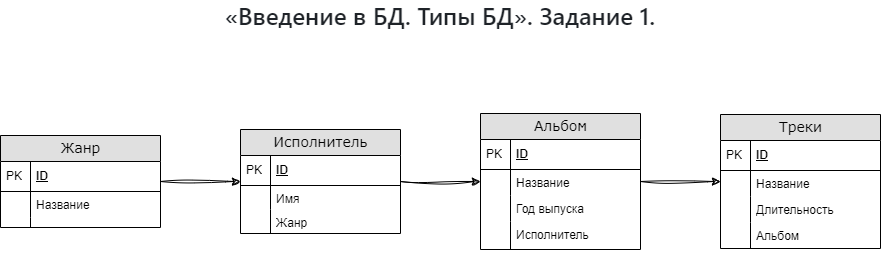

The diagram above was exported from draw.io. Its source (the exported page's mxGraphModel, read from the mxfile embedded in the PNG):
<mxGraphModel dx="1434" dy="780" grid="1" gridSize="10" guides="1" tooltips="1" connect="1" arrows="1" fold="1" page="1" pageScale="1" pageWidth="1169" pageHeight="827" background="none" math="0" shadow="0">
  <root>
    <mxCell id="0" />
    <mxCell id="1" parent="0" />
    <mxCell id="83qIvf34ZbuuLf_Xbf8a-100" value="" style="edgeStyle=orthogonalEdgeStyle;rounded=0;sketch=1;hachureGap=4;jiggle=2;curveFitting=1;orthogonalLoop=1;jettySize=auto;html=1;fontFamily=Architects Daughter;fontSource=https%3A%2F%2Ffonts.googleapis.com%2Fcss%3Ffamily%3DArchitects%2BDaughter;" parent="1" source="2e49270ec7c68f3f-19" target="83qIvf34ZbuuLf_Xbf8a-93" edge="1">
      <mxGeometry relative="1" as="geometry" />
    </mxCell>
    <mxCell id="2e49270ec7c68f3f-19" value="Жанр" style="swimlane;html=1;fontStyle=0;childLayout=stackLayout;horizontal=1;startSize=26;fillColor=#e0e0e0;horizontalStack=0;resizeParent=1;resizeLast=0;collapsible=1;marginBottom=0;swimlaneFillColor=#ffffff;align=center;rounded=0;shadow=0;comic=0;labelBackgroundColor=none;strokeWidth=1;fontFamily=Verdana;fontSize=14;textDirection=ltr;" parent="1" vertex="1">
      <mxGeometry x="100" y="172" width="160" height="92" as="geometry" />
    </mxCell>
    <mxCell id="2e49270ec7c68f3f-20" value="ID" style="shape=partialRectangle;top=0;left=0;right=0;bottom=1;html=1;align=left;verticalAlign=middle;fillColor=none;spacingLeft=34;spacingRight=4;whiteSpace=wrap;overflow=hidden;rotatable=0;points=[[0,0.5],[1,0.5]];portConstraint=eastwest;dropTarget=0;fontStyle=5;textDirection=ltr;" parent="2e49270ec7c68f3f-19" vertex="1">
      <mxGeometry y="26" width="160" height="30" as="geometry" />
    </mxCell>
    <mxCell id="2e49270ec7c68f3f-21" value="PK" style="shape=partialRectangle;top=0;left=0;bottom=0;html=1;fillColor=none;align=left;verticalAlign=middle;spacingLeft=4;spacingRight=4;whiteSpace=wrap;overflow=hidden;rotatable=0;points=[];portConstraint=eastwest;part=1;textDirection=ltr;" parent="2e49270ec7c68f3f-20" vertex="1" connectable="0">
      <mxGeometry width="30" height="30" as="geometry" />
    </mxCell>
    <mxCell id="2e49270ec7c68f3f-22" value="Название" style="shape=partialRectangle;top=0;left=0;right=0;bottom=0;html=1;align=left;verticalAlign=top;fillColor=none;spacingLeft=34;spacingRight=4;whiteSpace=wrap;overflow=hidden;rotatable=0;points=[[0,0.5],[1,0.5]];portConstraint=eastwest;dropTarget=0;textDirection=ltr;" parent="2e49270ec7c68f3f-19" vertex="1">
      <mxGeometry y="56" width="160" height="26" as="geometry" />
    </mxCell>
    <mxCell id="2e49270ec7c68f3f-23" value="" style="shape=partialRectangle;top=0;left=0;bottom=0;html=1;fillColor=none;align=left;verticalAlign=top;spacingLeft=4;spacingRight=4;whiteSpace=wrap;overflow=hidden;rotatable=0;points=[];portConstraint=eastwest;part=1;textDirection=ltr;" parent="2e49270ec7c68f3f-22" vertex="1" connectable="0">
      <mxGeometry width="30" height="26" as="geometry" />
    </mxCell>
    <mxCell id="2e49270ec7c68f3f-28" value="" style="shape=partialRectangle;top=0;left=0;right=0;bottom=0;html=1;align=left;verticalAlign=top;fillColor=none;spacingLeft=34;spacingRight=4;whiteSpace=wrap;overflow=hidden;rotatable=0;points=[[0,0.5],[1,0.5]];portConstraint=eastwest;dropTarget=0;textDirection=ltr;" parent="2e49270ec7c68f3f-19" vertex="1">
      <mxGeometry y="82" width="160" height="10" as="geometry" />
    </mxCell>
    <mxCell id="2e49270ec7c68f3f-29" value="" style="shape=partialRectangle;top=0;left=0;bottom=0;html=1;fillColor=none;align=left;verticalAlign=top;spacingLeft=4;spacingRight=4;whiteSpace=wrap;overflow=hidden;rotatable=0;points=[];portConstraint=eastwest;part=1;textDirection=ltr;" parent="2e49270ec7c68f3f-28" vertex="1" connectable="0">
      <mxGeometry width="30" height="10" as="geometry" />
    </mxCell>
    <mxCell id="83qIvf34ZbuuLf_Xbf8a-58" value="" style="edgeStyle=orthogonalEdgeStyle;rounded=0;hachureGap=4;orthogonalLoop=1;jettySize=auto;html=1;fontFamily=Architects Daughter;fontSource=https%3A%2F%2Ffonts.googleapis.com%2Fcss%3Ffamily%3DArchitects%2BDaughter;" parent="1" edge="1">
      <mxGeometry relative="1" as="geometry">
        <mxPoint x="230" y="165" as="sourcePoint" />
      </mxGeometry>
    </mxCell>
    <mxCell id="83qIvf34ZbuuLf_Xbf8a-72" value="" style="edgeStyle=orthogonalEdgeStyle;rounded=0;hachureGap=4;orthogonalLoop=1;jettySize=auto;html=1;fontFamily=Architects Daughter;fontSource=https%3A%2F%2Ffonts.googleapis.com%2Fcss%3Ffamily%3DArchitects%2BDaughter;" parent="1" edge="1">
      <mxGeometry relative="1" as="geometry">
        <mxPoint x="520" y="165" as="sourcePoint" />
      </mxGeometry>
    </mxCell>
    <mxCell id="83qIvf34ZbuuLf_Xbf8a-88" value="" style="edgeStyle=orthogonalEdgeStyle;rounded=0;sketch=1;hachureGap=4;jiggle=2;curveFitting=1;orthogonalLoop=1;jettySize=auto;html=1;fontFamily=Architects Daughter;fontSource=https%3A%2F%2Ffonts.googleapis.com%2Fcss%3Ffamily%3DArchitects%2BDaughter;" parent="1" edge="1">
      <mxGeometry relative="1" as="geometry">
        <mxPoint x="760" y="165" as="sourcePoint" />
      </mxGeometry>
    </mxCell>
    <mxCell id="83qIvf34ZbuuLf_Xbf8a-108" value="" style="edgeStyle=orthogonalEdgeStyle;rounded=0;sketch=1;hachureGap=4;jiggle=2;curveFitting=1;orthogonalLoop=1;jettySize=auto;html=1;fontFamily=Architects Daughter;fontSource=https%3A%2F%2Ffonts.googleapis.com%2Fcss%3Ffamily%3DArchitects%2BDaughter;" parent="1" source="83qIvf34ZbuuLf_Xbf8a-93" target="83qIvf34ZbuuLf_Xbf8a-101" edge="1">
      <mxGeometry relative="1" as="geometry" />
    </mxCell>
    <mxCell id="83qIvf34ZbuuLf_Xbf8a-93" value="Исполнитель" style="swimlane;html=1;fontStyle=0;childLayout=stackLayout;horizontal=1;startSize=26;fillColor=#e0e0e0;horizontalStack=0;resizeParent=1;resizeLast=0;collapsible=1;marginBottom=0;swimlaneFillColor=#ffffff;align=center;rounded=0;shadow=0;comic=0;labelBackgroundColor=none;strokeWidth=1;fontFamily=Verdana;fontSize=14;textDirection=ltr;" parent="1" vertex="1">
      <mxGeometry x="340" y="166" width="160" height="104" as="geometry" />
    </mxCell>
    <mxCell id="83qIvf34ZbuuLf_Xbf8a-94" value="ID" style="shape=partialRectangle;top=0;left=0;right=0;bottom=1;html=1;align=left;verticalAlign=middle;fillColor=none;spacingLeft=34;spacingRight=4;whiteSpace=wrap;overflow=hidden;rotatable=0;points=[[0,0.5],[1,0.5]];portConstraint=eastwest;dropTarget=0;fontStyle=5;textDirection=ltr;" parent="83qIvf34ZbuuLf_Xbf8a-93" vertex="1">
      <mxGeometry y="26" width="160" height="30" as="geometry" />
    </mxCell>
    <mxCell id="83qIvf34ZbuuLf_Xbf8a-95" value="PK" style="shape=partialRectangle;top=0;left=0;bottom=0;html=1;fillColor=none;align=left;verticalAlign=middle;spacingLeft=4;spacingRight=4;whiteSpace=wrap;overflow=hidden;rotatable=0;points=[];portConstraint=eastwest;part=1;textDirection=ltr;" parent="83qIvf34ZbuuLf_Xbf8a-94" vertex="1" connectable="0">
      <mxGeometry width="30" height="30" as="geometry" />
    </mxCell>
    <mxCell id="83qIvf34ZbuuLf_Xbf8a-96" value="Имя" style="shape=partialRectangle;top=0;left=0;right=0;bottom=0;html=1;align=left;verticalAlign=top;fillColor=none;spacingLeft=34;spacingRight=4;whiteSpace=wrap;overflow=hidden;rotatable=0;points=[[0,0.5],[1,0.5]];portConstraint=eastwest;dropTarget=0;textDirection=ltr;" parent="83qIvf34ZbuuLf_Xbf8a-93" vertex="1">
      <mxGeometry y="56" width="160" height="24" as="geometry" />
    </mxCell>
    <mxCell id="83qIvf34ZbuuLf_Xbf8a-97" value="" style="shape=partialRectangle;top=0;left=0;bottom=0;html=1;fillColor=none;align=left;verticalAlign=top;spacingLeft=4;spacingRight=4;whiteSpace=wrap;overflow=hidden;rotatable=0;points=[];portConstraint=eastwest;part=1;textDirection=ltr;" parent="83qIvf34ZbuuLf_Xbf8a-96" vertex="1" connectable="0">
      <mxGeometry width="30" height="24" as="geometry" />
    </mxCell>
    <mxCell id="83qIvf34ZbuuLf_Xbf8a-119" value="Жанр" style="shape=partialRectangle;top=0;left=0;right=0;bottom=0;html=1;align=left;verticalAlign=top;fillColor=none;spacingLeft=34;spacingRight=4;whiteSpace=wrap;overflow=hidden;rotatable=0;points=[[0,0.5],[1,0.5]];portConstraint=eastwest;dropTarget=0;textDirection=ltr;" parent="83qIvf34ZbuuLf_Xbf8a-93" vertex="1">
      <mxGeometry y="80" width="160" height="24" as="geometry" />
    </mxCell>
    <mxCell id="83qIvf34ZbuuLf_Xbf8a-120" value="" style="shape=partialRectangle;top=0;left=0;bottom=0;html=1;fillColor=none;align=left;verticalAlign=top;spacingLeft=4;spacingRight=4;whiteSpace=wrap;overflow=hidden;rotatable=0;points=[];portConstraint=eastwest;part=1;textDirection=ltr;" parent="83qIvf34ZbuuLf_Xbf8a-119" vertex="1" connectable="0">
      <mxGeometry width="30" height="24" as="geometry" />
    </mxCell>
    <mxCell id="83qIvf34ZbuuLf_Xbf8a-118" value="" style="edgeStyle=orthogonalEdgeStyle;rounded=0;sketch=1;hachureGap=4;jiggle=2;curveFitting=1;orthogonalLoop=1;jettySize=auto;html=1;fontFamily=Architects Daughter;fontSource=https%3A%2F%2Ffonts.googleapis.com%2Fcss%3Ffamily%3DArchitects%2BDaughter;" parent="1" source="83qIvf34ZbuuLf_Xbf8a-101" target="83qIvf34ZbuuLf_Xbf8a-111" edge="1">
      <mxGeometry relative="1" as="geometry" />
    </mxCell>
    <mxCell id="83qIvf34ZbuuLf_Xbf8a-101" value="Альбом" style="swimlane;html=1;fontStyle=0;childLayout=stackLayout;horizontal=1;startSize=26;fillColor=#e0e0e0;horizontalStack=0;resizeParent=1;resizeLast=0;collapsible=1;marginBottom=0;swimlaneFillColor=#ffffff;align=center;rounded=0;shadow=0;comic=0;labelBackgroundColor=none;strokeWidth=1;fontFamily=Verdana;fontSize=14;textDirection=ltr;" parent="1" vertex="1">
      <mxGeometry x="580" y="150" width="160" height="136" as="geometry" />
    </mxCell>
    <mxCell id="83qIvf34ZbuuLf_Xbf8a-102" value="ID" style="shape=partialRectangle;top=0;left=0;right=0;bottom=1;html=1;align=left;verticalAlign=middle;fillColor=none;spacingLeft=34;spacingRight=4;whiteSpace=wrap;overflow=hidden;rotatable=0;points=[[0,0.5],[1,0.5]];portConstraint=eastwest;dropTarget=0;fontStyle=5;textDirection=ltr;" parent="83qIvf34ZbuuLf_Xbf8a-101" vertex="1">
      <mxGeometry y="26" width="160" height="30" as="geometry" />
    </mxCell>
    <mxCell id="83qIvf34ZbuuLf_Xbf8a-103" value="PK" style="shape=partialRectangle;top=0;left=0;bottom=0;html=1;fillColor=none;align=left;verticalAlign=middle;spacingLeft=4;spacingRight=4;whiteSpace=wrap;overflow=hidden;rotatable=0;points=[];portConstraint=eastwest;part=1;textDirection=ltr;" parent="83qIvf34ZbuuLf_Xbf8a-102" vertex="1" connectable="0">
      <mxGeometry width="30" height="30" as="geometry" />
    </mxCell>
    <mxCell id="83qIvf34ZbuuLf_Xbf8a-104" value="Название" style="shape=partialRectangle;top=0;left=0;right=0;bottom=0;html=1;align=left;verticalAlign=top;fillColor=none;spacingLeft=34;spacingRight=4;whiteSpace=wrap;overflow=hidden;rotatable=0;points=[[0,0.5],[1,0.5]];portConstraint=eastwest;dropTarget=0;textDirection=ltr;" parent="83qIvf34ZbuuLf_Xbf8a-101" vertex="1">
      <mxGeometry y="56" width="160" height="26" as="geometry" />
    </mxCell>
    <mxCell id="83qIvf34ZbuuLf_Xbf8a-105" value="" style="shape=partialRectangle;top=0;left=0;bottom=0;html=1;fillColor=none;align=left;verticalAlign=top;spacingLeft=4;spacingRight=4;whiteSpace=wrap;overflow=hidden;rotatable=0;points=[];portConstraint=eastwest;part=1;textDirection=ltr;" parent="83qIvf34ZbuuLf_Xbf8a-104" vertex="1" connectable="0">
      <mxGeometry width="30" height="26" as="geometry" />
    </mxCell>
    <mxCell id="83qIvf34ZbuuLf_Xbf8a-130" value="Год выпуска" style="shape=partialRectangle;top=0;left=0;right=0;bottom=0;html=1;align=left;verticalAlign=top;fillColor=none;spacingLeft=34;spacingRight=4;whiteSpace=wrap;overflow=hidden;rotatable=0;points=[[0,0.5],[1,0.5]];portConstraint=eastwest;dropTarget=0;textDirection=ltr;" parent="83qIvf34ZbuuLf_Xbf8a-101" vertex="1">
      <mxGeometry y="82" width="160" height="26" as="geometry" />
    </mxCell>
    <mxCell id="83qIvf34ZbuuLf_Xbf8a-131" value="" style="shape=partialRectangle;top=0;left=0;bottom=0;html=1;fillColor=none;align=left;verticalAlign=top;spacingLeft=4;spacingRight=4;whiteSpace=wrap;overflow=hidden;rotatable=0;points=[];portConstraint=eastwest;part=1;textDirection=ltr;" parent="83qIvf34ZbuuLf_Xbf8a-130" vertex="1" connectable="0">
      <mxGeometry width="30" height="26" as="geometry" />
    </mxCell>
    <mxCell id="83qIvf34ZbuuLf_Xbf8a-121" value="Исполнитель" style="shape=partialRectangle;top=0;left=0;right=0;bottom=0;html=1;align=left;verticalAlign=top;fillColor=none;spacingLeft=34;spacingRight=4;whiteSpace=wrap;overflow=hidden;rotatable=0;points=[[0,0.5],[1,0.5]];portConstraint=eastwest;dropTarget=0;textDirection=ltr;" parent="83qIvf34ZbuuLf_Xbf8a-101" vertex="1">
      <mxGeometry y="108" width="160" height="28" as="geometry" />
    </mxCell>
    <mxCell id="83qIvf34ZbuuLf_Xbf8a-122" value="" style="shape=partialRectangle;top=0;left=0;bottom=0;html=1;fillColor=none;align=left;verticalAlign=top;spacingLeft=4;spacingRight=4;whiteSpace=wrap;overflow=hidden;rotatable=0;points=[];portConstraint=eastwest;part=1;textDirection=ltr;" parent="83qIvf34ZbuuLf_Xbf8a-121" vertex="1" connectable="0">
      <mxGeometry width="30" height="28" as="geometry" />
    </mxCell>
    <mxCell id="83qIvf34ZbuuLf_Xbf8a-111" value="Треки" style="swimlane;html=1;fontStyle=0;childLayout=stackLayout;horizontal=1;startSize=26;fillColor=#e0e0e0;horizontalStack=0;resizeParent=1;resizeLast=0;collapsible=1;marginBottom=0;swimlaneFillColor=#ffffff;align=center;rounded=0;shadow=0;comic=0;labelBackgroundColor=none;strokeWidth=1;fontFamily=Verdana;fontSize=14;textDirection=ltr;" parent="1" vertex="1">
      <mxGeometry x="820" y="151" width="160" height="134" as="geometry" />
    </mxCell>
    <mxCell id="83qIvf34ZbuuLf_Xbf8a-112" value="ID" style="shape=partialRectangle;top=0;left=0;right=0;bottom=1;html=1;align=left;verticalAlign=middle;fillColor=none;spacingLeft=34;spacingRight=4;whiteSpace=wrap;overflow=hidden;rotatable=0;points=[[0,0.5],[1,0.5]];portConstraint=eastwest;dropTarget=0;fontStyle=5;textDirection=ltr;" parent="83qIvf34ZbuuLf_Xbf8a-111" vertex="1">
      <mxGeometry y="26" width="160" height="30" as="geometry" />
    </mxCell>
    <mxCell id="83qIvf34ZbuuLf_Xbf8a-113" value="PK" style="shape=partialRectangle;top=0;left=0;bottom=0;html=1;fillColor=none;align=left;verticalAlign=middle;spacingLeft=4;spacingRight=4;whiteSpace=wrap;overflow=hidden;rotatable=0;points=[];portConstraint=eastwest;part=1;textDirection=ltr;" parent="83qIvf34ZbuuLf_Xbf8a-112" vertex="1" connectable="0">
      <mxGeometry width="30" height="30" as="geometry" />
    </mxCell>
    <mxCell id="83qIvf34ZbuuLf_Xbf8a-114" value="Название" style="shape=partialRectangle;top=0;left=0;right=0;bottom=0;html=1;align=left;verticalAlign=top;fillColor=none;spacingLeft=34;spacingRight=4;whiteSpace=wrap;overflow=hidden;rotatable=0;points=[[0,0.5],[1,0.5]];portConstraint=eastwest;dropTarget=0;textDirection=ltr;" parent="83qIvf34ZbuuLf_Xbf8a-111" vertex="1">
      <mxGeometry y="56" width="160" height="26" as="geometry" />
    </mxCell>
    <mxCell id="83qIvf34ZbuuLf_Xbf8a-115" value="" style="shape=partialRectangle;top=0;left=0;bottom=0;html=1;fillColor=none;align=left;verticalAlign=top;spacingLeft=4;spacingRight=4;whiteSpace=wrap;overflow=hidden;rotatable=0;points=[];portConstraint=eastwest;part=1;textDirection=ltr;" parent="83qIvf34ZbuuLf_Xbf8a-114" vertex="1" connectable="0">
      <mxGeometry width="30" height="26" as="geometry" />
    </mxCell>
    <mxCell id="83qIvf34ZbuuLf_Xbf8a-132" value="Длительность" style="shape=partialRectangle;top=0;left=0;right=0;bottom=0;html=1;align=left;verticalAlign=top;fillColor=none;spacingLeft=34;spacingRight=4;whiteSpace=wrap;overflow=hidden;rotatable=0;points=[[0,0.5],[1,0.5]];portConstraint=eastwest;dropTarget=0;textDirection=ltr;" parent="83qIvf34ZbuuLf_Xbf8a-111" vertex="1">
      <mxGeometry y="82" width="160" height="26" as="geometry" />
    </mxCell>
    <mxCell id="83qIvf34ZbuuLf_Xbf8a-133" value="" style="shape=partialRectangle;top=0;left=0;bottom=0;html=1;fillColor=none;align=left;verticalAlign=top;spacingLeft=4;spacingRight=4;whiteSpace=wrap;overflow=hidden;rotatable=0;points=[];portConstraint=eastwest;part=1;textDirection=ltr;" parent="83qIvf34ZbuuLf_Xbf8a-132" vertex="1" connectable="0">
      <mxGeometry width="30" height="26" as="geometry" />
    </mxCell>
    <mxCell id="83qIvf34ZbuuLf_Xbf8a-134" value="Альбом" style="shape=partialRectangle;top=0;left=0;right=0;bottom=0;html=1;align=left;verticalAlign=top;fillColor=none;spacingLeft=34;spacingRight=4;whiteSpace=wrap;overflow=hidden;rotatable=0;points=[[0,0.5],[1,0.5]];portConstraint=eastwest;dropTarget=0;textDirection=ltr;" parent="83qIvf34ZbuuLf_Xbf8a-111" vertex="1">
      <mxGeometry y="108" width="160" height="26" as="geometry" />
    </mxCell>
    <mxCell id="83qIvf34ZbuuLf_Xbf8a-135" value="" style="shape=partialRectangle;top=0;left=0;bottom=0;html=1;fillColor=none;align=left;verticalAlign=top;spacingLeft=4;spacingRight=4;whiteSpace=wrap;overflow=hidden;rotatable=0;points=[];portConstraint=eastwest;part=1;textDirection=ltr;" parent="83qIvf34ZbuuLf_Xbf8a-134" vertex="1" connectable="0">
      <mxGeometry width="30" height="26" as="geometry" />
    </mxCell>
    <mxCell id="83qIvf34ZbuuLf_Xbf8a-136" value="&lt;h1 style=&quot;box-sizing: border-box; margin-right: 0px; margin-bottom: var(--base-size-16); margin-left: 0px; font-weight: var(--base-text-weight-semibold, 600); line-height: 1.25; padding-bottom: 0.3em; border-bottom: 1px solid var(--borderColor-muted, var(--color-border-muted)); color: rgb(31, 35, 40); font-family: -apple-system, BlinkMacSystemFont, &amp;quot;Segoe UI&amp;quot;, &amp;quot;Noto Sans&amp;quot;, Helvetica, Arial, sans-serif, &amp;quot;Apple Color Emoji&amp;quot;, &amp;quot;Segoe UI Emoji&amp;quot;; text-align: start; background-color: rgb(255, 255, 255); margin-top: 0px !important;&quot; dir=&quot;auto&quot; class=&quot;heading-element&quot; tabindex=&quot;-1&quot;&gt;«Введение в БД. Типы БД». Задание 1.&lt;/h1&gt;" style="text;strokeColor=none;align=center;fillColor=none;html=1;verticalAlign=middle;whiteSpace=wrap;rounded=0;fontFamily=Architects Daughter;fontSource=https%3A%2F%2Ffonts.googleapis.com%2Fcss%3Ffamily%3DArchitects%2BDaughter;" parent="1" vertex="1">
      <mxGeometry x="290" y="40" width="500" height="30" as="geometry" />
    </mxCell>
  </root>
</mxGraphModel>